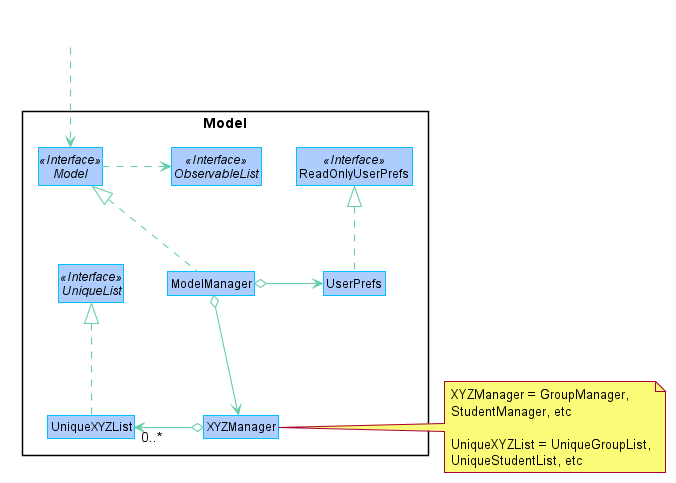

The diagram above was rendered by PlantUML. Its source (embedded in the PNG):
@startuml











skinparam BackgroundColor #FFFFFFF

skinparam Shadowing false

skinparam Class {
    FontColor #black
    BorderThickness 1
    BorderColor #FFFFFF
    StereotypeFontColor #black
    FontName Arial
}

skinparam Actor {
    FontColor #black
    BorderColor #black
    Color #black
    FontName Arial
}

skinparam Sequence {
    FontColor #black
    MessageAlign center
    BoxFontSize 15
    BoxPadding 0
    BoxFontColor #black
    FontName Arial
}

skinparam Participant {
    FontColor #black
    FontColor #black
    Padding 20
}

skinparam MinClassWidth 50
skinparam ParticipantPadding 10
skinparam Shadowing false
skinparam DefaultTextAlignment center
skinparam packageStyle Rectangle

hide footbox
hide members
hide circle
skinparam {
arrowThickness 1.1
arrowColor MediumAquaMarine
classBackgroundColor #adcdff
classBorderColor DeepSkyBlue
classBackgroundColor<<HiddenOutside>> #FFFFFF
classBorderColor<<HiddenOutside>> #FFFFFF
classFontColor<<HiddenOutside>> #FFFFFF
classStereotypeFontColor<<HiddenOutside>> #FFFFFF
}

Class hideOutside <<HiddenOutside>>

Package Model <<Rectangle>>{
Interface ObservableList <<Interface>>
Interface Model <<Interface>>
Class ReadOnlyUserPrefs <<Interface>>
Interface UniqueList <<Interface>>
Class ModelManager
Class UserPrefs
Class UniqueXYZList
Class XYZManager
}

Model .left.> ObservableList : \t
hideOutside ..> Model :\t
ModelManager o-down-> XYZManager : \t
ModelManager o-right-> UserPrefs : \t
XYZManager o-left->"0..*"UniqueXYZList :\t
UniqueXYZList .up.|> UniqueList : \t
ModelManager .up.|> Model : \t
UserPrefs .up.|> ReadOnlyUserPrefs :\t

note right of XYZManager
XYZManager = GroupManager,
StudentManager, etc

UniqueXYZList = UniqueGroupList,
UniqueStudentList, etc
end note

@enduml